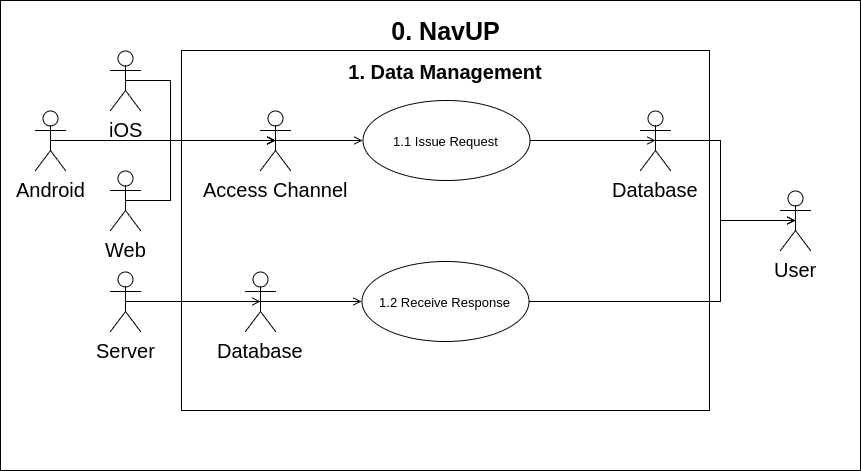

The diagram above was exported from draw.io. Its source (the exported page's mxGraphModel, read from the mxfile embedded in the PNG):
<mxGraphModel dx="1296" dy="1663" grid="1" gridSize="10" guides="1" tooltips="1" connect="1" arrows="1" fold="1" page="0" pageScale="1.5" pageWidth="826" pageHeight="1169" background="#ffffff" math="0" shadow="0">
  <root>
    <mxCell id="0" style=";html=1;" />
    <mxCell id="1" style=";html=1;" parent="0" />
    <mxCell id="160" value="" style="whiteSpace=wrap;html=1;fontSize=13;movable=1;resizable=1;rotatable=1;deletable=1;editable=1;connectable=1;" parent="1" vertex="1">
      <mxGeometry x="-40" y="-1160" width="860" height="470" as="geometry" />
    </mxCell>
    <mxCell id="161" value="" style="whiteSpace=wrap;html=1;fontSize=13;movable=1;resizable=1;rotatable=1;deletable=1;editable=1;connectable=1;" parent="1" vertex="1">
      <mxGeometry x="141" y="-1110" width="528" height="360" as="geometry" />
    </mxCell>
    <mxCell id="163" value="&lt;font style=&quot;font-size: 25px&quot;&gt;0. NavUP&lt;/font&gt;" style="text;html=1;strokeColor=none;fillColor=none;align=center;verticalAlign=middle;whiteSpace=wrap;fontSize=13;fontStyle=1" parent="1" vertex="1">
      <mxGeometry x="333" y="-1140" width="145" height="20" as="geometry" />
    </mxCell>
    <mxCell id="175" style="edgeStyle=orthogonalEdgeStyle;rounded=0;html=1;exitX=1;exitY=0.5;entryX=0.5;entryY=0.5;entryPerimeter=0;endArrow=open;endFill=0;jettySize=auto;orthogonalLoop=1;fontSize=20;" parent="1" source="164" target="174" edge="1">
      <mxGeometry relative="1" as="geometry" />
    </mxCell>
    <mxCell id="164" value="1.1 Issue Request" style="ellipse;whiteSpace=wrap;html=1;fontSize=13;" parent="1" vertex="1">
      <mxGeometry x="322" y="-1060" width="167" height="80" as="geometry" />
    </mxCell>
    <mxCell id="213" style="edgeStyle=orthogonalEdgeStyle;rounded=0;html=1;exitX=1;exitY=0.5;entryX=0.5;entryY=0.5;entryPerimeter=0;endArrow=open;endFill=0;jettySize=auto;orthogonalLoop=1;fontSize=20;" parent="1" source="165" target="198" edge="1">
      <mxGeometry relative="1" as="geometry">
        <Array as="points">
          <mxPoint x="680" y="-859" />
          <mxPoint x="680" y="-940" />
        </Array>
      </mxGeometry>
    </mxCell>
    <mxCell id="165" value="1.2 Receive Response" style="ellipse;whiteSpace=wrap;html=1;fontSize=13;" parent="1" vertex="1">
      <mxGeometry x="321" y="-899" width="167" height="80" as="geometry" />
    </mxCell>
    <mxCell id="167" value="&lt;font style=&quot;font-size: 20px&quot;&gt;1. Data Management&lt;/font&gt;" style="text;html=1;strokeColor=none;fillColor=none;align=center;verticalAlign=middle;whiteSpace=wrap;fontSize=20;fontStyle=1" parent="1" vertex="1">
      <mxGeometry x="274" y="-1099" width="262" height="20" as="geometry" />
    </mxCell>
    <mxCell id="192" style="edgeStyle=orthogonalEdgeStyle;rounded=0;html=1;exitX=0.5;exitY=0.5;exitPerimeter=0;entryX=0.5;entryY=0.5;entryPerimeter=0;endArrow=open;endFill=0;jettySize=auto;orthogonalLoop=1;fontSize=20;" parent="1" source="168" target="182" edge="1">
      <mxGeometry relative="1" as="geometry">
        <Array as="points">
          <mxPoint x="130" y="-1080" />
          <mxPoint x="130" y="-1020" />
        </Array>
      </mxGeometry>
    </mxCell>
    <mxCell id="168" value="iOS" style="shape=umlActor;verticalLabelPosition=bottom;labelBackgroundColor=#ffffff;verticalAlign=top;html=1;fontSize=20;" parent="1" vertex="1">
      <mxGeometry x="70" y="-1110" width="30" height="60" as="geometry" />
    </mxCell>
    <mxCell id="173" style="edgeStyle=orthogonalEdgeStyle;rounded=0;html=1;exitX=0.5;exitY=0.5;exitPerimeter=0;entryX=0;entryY=0.5;endArrow=open;endFill=0;jettySize=auto;orthogonalLoop=1;fontSize=20;" parent="1" source="169" target="165" edge="1">
      <mxGeometry relative="1" as="geometry" />
    </mxCell>
    <mxCell id="169" value="Database" style="shape=umlActor;verticalLabelPosition=bottom;labelBackgroundColor=#ffffff;verticalAlign=top;html=1;fontSize=20;" parent="1" vertex="1">
      <mxGeometry x="205" y="-889" width="30" height="60" as="geometry" />
    </mxCell>
    <mxCell id="170" style="edgeStyle=orthogonalEdgeStyle;rounded=0;html=1;exitX=0.5;exitY=0.5;exitPerimeter=0;entryX=0.5;entryY=0.5;entryPerimeter=0;endArrow=open;endFill=0;jettySize=auto;orthogonalLoop=1;fontSize=20;" parent="1" source="168" target="168" edge="1">
      <mxGeometry relative="1" as="geometry" />
    </mxCell>
    <mxCell id="212" style="edgeStyle=orthogonalEdgeStyle;rounded=0;html=1;exitX=0.5;exitY=0.5;exitPerimeter=0;entryX=0.5;entryY=0.5;entryPerimeter=0;endArrow=open;endFill=0;jettySize=auto;orthogonalLoop=1;fontSize=20;" parent="1" source="174" target="198" edge="1">
      <mxGeometry relative="1" as="geometry">
        <Array as="points">
          <mxPoint x="680" y="-1020" />
          <mxPoint x="680" y="-940" />
        </Array>
      </mxGeometry>
    </mxCell>
    <mxCell id="174" value="Database" style="shape=umlActor;verticalLabelPosition=bottom;labelBackgroundColor=#ffffff;verticalAlign=top;html=1;fontSize=20;" parent="1" vertex="1">
      <mxGeometry x="600" y="-1050" width="30" height="60" as="geometry" />
    </mxCell>
    <mxCell id="194" style="edgeStyle=orthogonalEdgeStyle;rounded=0;html=1;exitX=0.5;exitY=0.5;exitPerimeter=0;entryX=0.5;entryY=0.5;entryPerimeter=0;endArrow=open;endFill=0;jettySize=auto;orthogonalLoop=1;fontSize=20;" parent="1" source="178" target="182" edge="1">
      <mxGeometry relative="1" as="geometry" />
    </mxCell>
    <mxCell id="178" value="Android" style="shape=umlActor;verticalLabelPosition=bottom;labelBackgroundColor=#ffffff;verticalAlign=top;html=1;fontSize=20;" parent="1" vertex="1">
      <mxGeometry x="-5" y="-1050" width="30" height="60" as="geometry" />
    </mxCell>
    <mxCell id="193" style="edgeStyle=orthogonalEdgeStyle;rounded=0;html=1;exitX=0.5;exitY=0.5;exitPerimeter=0;endArrow=open;endFill=0;jettySize=auto;orthogonalLoop=1;fontSize=20;entryX=0.5;entryY=0.5;entryPerimeter=0;" parent="1" source="179" target="182" edge="1">
      <mxGeometry relative="1" as="geometry">
        <mxPoint x="230" y="-1020.0000000000001" as="targetPoint" />
        <Array as="points">
          <mxPoint x="130" y="-960" />
          <mxPoint x="130" y="-1020" />
        </Array>
      </mxGeometry>
    </mxCell>
    <mxCell id="179" value="Web" style="shape=umlActor;verticalLabelPosition=bottom;labelBackgroundColor=#ffffff;verticalAlign=top;html=1;fontSize=20;" parent="1" vertex="1">
      <mxGeometry x="70" y="-990" width="30" height="60" as="geometry" />
    </mxCell>
    <mxCell id="196" style="edgeStyle=orthogonalEdgeStyle;rounded=0;html=1;exitX=0.5;exitY=0.5;exitPerimeter=0;entryX=0;entryY=0.5;endArrow=open;endFill=0;jettySize=auto;orthogonalLoop=1;fontSize=20;" parent="1" source="182" target="164" edge="1">
      <mxGeometry relative="1" as="geometry" />
    </mxCell>
    <mxCell id="182" value="Access Channel" style="shape=umlActor;verticalLabelPosition=bottom;labelBackgroundColor=#ffffff;verticalAlign=top;html=1;fontSize=20;" parent="1" vertex="1">
      <mxGeometry x="220" y="-1050" width="30" height="60" as="geometry" />
    </mxCell>
    <mxCell id="198" value="User" style="shape=umlActor;verticalLabelPosition=bottom;labelBackgroundColor=#ffffff;verticalAlign=top;html=1;fontSize=20;" parent="1" vertex="1">
      <mxGeometry x="740" y="-970" width="30" height="60" as="geometry" />
    </mxCell>
    <mxCell id="209" style="edgeStyle=orthogonalEdgeStyle;rounded=0;html=1;exitX=0.5;exitY=0.5;exitPerimeter=0;entryX=0.5;entryY=0.5;entryPerimeter=0;endArrow=open;endFill=0;jettySize=auto;orthogonalLoop=1;fontSize=20;" parent="1" source="206" target="169" edge="1">
      <mxGeometry relative="1" as="geometry" />
    </mxCell>
    <mxCell id="206" value="Server" style="shape=umlActor;verticalLabelPosition=bottom;labelBackgroundColor=#ffffff;verticalAlign=top;html=1;fontSize=20;" parent="1" vertex="1">
      <mxGeometry x="70" y="-889" width="30" height="60" as="geometry" />
    </mxCell>
  </root>
</mxGraphModel>